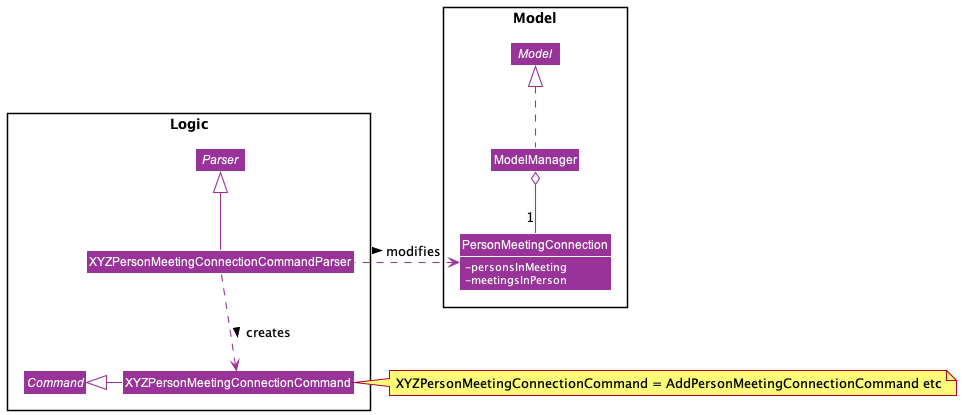

The diagram above was rendered by PlantUML. Its source (embedded in the PNG):
@startuml
!include style.puml
skinparam classAttributeIconSize 0
skinparam arrowThickness 1.1
skinparam arrowColor CONNECTION_COLOUR
skinparam classBackgroundColor CONNECTION_COLOUR
skinparam classFontColor #white
skinparam classAttributeFontColor #white


package Model <<Rectangle>> {
interface Model
class ModelManager
class PersonMeetingConnection {
-personsInMeeting
-meetingsInPerson
}
}
package Logic <<Rectangle>> {
interface Parser
class XYZPersonMeetingConnectionCommandParser
abstract class Command
class XYZPersonMeetingConnectionCommand
}

Model <|.. ModelManager
ModelManager o-- "1" PersonMeetingConnection
Command <|-right- XYZPersonMeetingConnectionCommand
XYZPersonMeetingConnectionCommandParser ..> XYZPersonMeetingConnectionCommand : creates >
XYZPersonMeetingConnectionCommandParser .left.> PersonMeetingConnection : modifies >
Parser <|-- XYZPersonMeetingConnectionCommandParser
note left of XYZPersonMeetingConnectionCommand: XYZPersonMeetingConnectionCommand = AddPersonMeetingConnectionCommand etc


show PersonMeetingConnection fields
@enduml